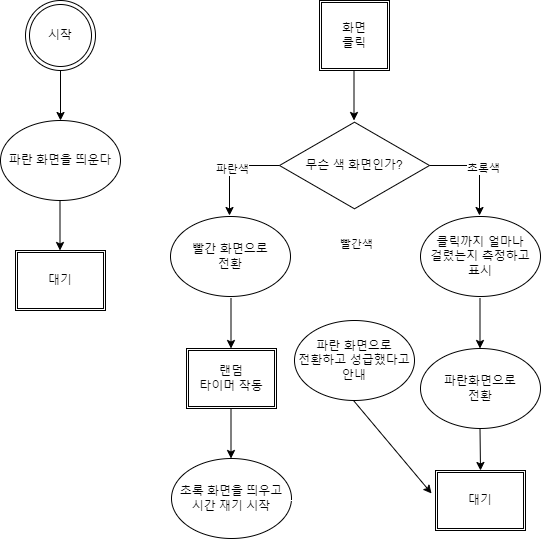

The diagram above was exported from draw.io. Its source (the exported page's mxGraphModel, read from the mxfile embedded in the PNG):
<mxGraphModel dx="1038" dy="1005" grid="1" gridSize="10" guides="1" tooltips="1" connect="1" arrows="1" fold="1" page="1" pageScale="1" pageWidth="827" pageHeight="1169" math="0" shadow="0">
  <root>
    <mxCell id="0" />
    <mxCell id="1" parent="0" />
    <mxCell id="XhwhMsQI50RNyiCzAyKi-1" value="시작" style="ellipse;shape=doubleEllipse;whiteSpace=wrap;html=1;aspect=fixed;" vertex="1" parent="1">
      <mxGeometry x="85" y="100" width="70" height="70" as="geometry" />
    </mxCell>
    <mxCell id="XhwhMsQI50RNyiCzAyKi-2" value="" style="endArrow=classic;html=1;rounded=0;" edge="1" parent="1">
      <mxGeometry width="50" height="50" relative="1" as="geometry">
        <mxPoint x="120" y="170" as="sourcePoint" />
        <mxPoint x="120" y="220" as="targetPoint" />
      </mxGeometry>
    </mxCell>
    <mxCell id="XhwhMsQI50RNyiCzAyKi-3" value="파란 화면을 띄운다" style="ellipse;whiteSpace=wrap;html=1;" vertex="1" parent="1">
      <mxGeometry x="60" y="220" width="120" height="80" as="geometry" />
    </mxCell>
    <mxCell id="XhwhMsQI50RNyiCzAyKi-4" value="" style="endArrow=classic;html=1;rounded=0;" edge="1" parent="1">
      <mxGeometry width="50" height="50" relative="1" as="geometry">
        <mxPoint x="119.5" y="300" as="sourcePoint" />
        <mxPoint x="119.5" y="350" as="targetPoint" />
      </mxGeometry>
    </mxCell>
    <mxCell id="XhwhMsQI50RNyiCzAyKi-5" value="대기" style="shape=ext;double=1;rounded=0;whiteSpace=wrap;html=1;" vertex="1" parent="1">
      <mxGeometry x="75" y="350" width="90" height="60" as="geometry" />
    </mxCell>
    <mxCell id="XhwhMsQI50RNyiCzAyKi-6" value="화면&lt;br&gt;클릭" style="shape=ext;double=1;whiteSpace=wrap;html=1;aspect=fixed;" vertex="1" parent="1">
      <mxGeometry x="379" y="100" width="70" height="70" as="geometry" />
    </mxCell>
    <mxCell id="XhwhMsQI50RNyiCzAyKi-7" value="" style="endArrow=classic;html=1;rounded=0;" edge="1" parent="1">
      <mxGeometry width="50" height="50" relative="1" as="geometry">
        <mxPoint x="413.5" y="170" as="sourcePoint" />
        <mxPoint x="413.5" y="220" as="targetPoint" />
      </mxGeometry>
    </mxCell>
    <mxCell id="XhwhMsQI50RNyiCzAyKi-9" value="빨간 화면으로&lt;br&gt;전환" style="ellipse;whiteSpace=wrap;html=1;" vertex="1" parent="1">
      <mxGeometry x="230" y="316" width="120" height="80" as="geometry" />
    </mxCell>
    <mxCell id="XhwhMsQI50RNyiCzAyKi-10" value="" style="endArrow=classic;html=1;rounded=0;" edge="1" parent="1">
      <mxGeometry width="50" height="50" relative="1" as="geometry">
        <mxPoint x="290.5" y="398" as="sourcePoint" />
        <mxPoint x="290.5" y="448" as="targetPoint" />
      </mxGeometry>
    </mxCell>
    <mxCell id="XhwhMsQI50RNyiCzAyKi-12" value="랜덤&lt;br&gt;타이머 작동" style="shape=ext;double=1;rounded=0;whiteSpace=wrap;html=1;" vertex="1" parent="1">
      <mxGeometry x="246" y="448" width="90" height="60" as="geometry" />
    </mxCell>
    <mxCell id="XhwhMsQI50RNyiCzAyKi-13" value="" style="endArrow=classic;html=1;rounded=0;" edge="1" parent="1">
      <mxGeometry width="50" height="50" relative="1" as="geometry">
        <mxPoint x="290.5" y="508" as="sourcePoint" />
        <mxPoint x="290.5" y="558" as="targetPoint" />
      </mxGeometry>
    </mxCell>
    <mxCell id="XhwhMsQI50RNyiCzAyKi-15" value="초록 화면을 띄우고&lt;br&gt;시간 재기 시작" style="ellipse;whiteSpace=wrap;html=1;" vertex="1" parent="1">
      <mxGeometry x="231" y="558" width="120" height="80" as="geometry" />
    </mxCell>
    <mxCell id="XhwhMsQI50RNyiCzAyKi-23" value="" style="endArrow=classic;html=1;rounded=0;entryX=0.5;entryY=0;entryDx=0;entryDy=0;" edge="1" parent="1" target="XhwhMsQI50RNyiCzAyKi-18">
      <mxGeometry width="50" height="50" relative="1" as="geometry">
        <mxPoint x="539.5" y="528" as="sourcePoint" />
        <mxPoint x="540" y="560" as="targetPoint" />
      </mxGeometry>
    </mxCell>
    <mxCell id="XhwhMsQI50RNyiCzAyKi-24" value="파란 화면으로&lt;br&gt;전환하고 성급했다고&lt;br&gt;안내" style="ellipse;whiteSpace=wrap;html=1;" vertex="1" parent="1">
      <mxGeometry x="354" y="420" width="120" height="80" as="geometry" />
    </mxCell>
    <mxCell id="XhwhMsQI50RNyiCzAyKi-26" value="" style="endArrow=classic;html=1;rounded=0;entryX=-0.044;entryY=0.383;entryDx=0;entryDy=0;entryPerimeter=0;" edge="1" parent="1" target="XhwhMsQI50RNyiCzAyKi-18">
      <mxGeometry width="50" height="50" relative="1" as="geometry">
        <mxPoint x="413" y="500" as="sourcePoint" />
        <mxPoint x="413" y="550" as="targetPoint" />
      </mxGeometry>
    </mxCell>
    <mxCell id="XhwhMsQI50RNyiCzAyKi-27" value="클릭까지 얼마나&lt;br&gt;걸렸는지 측정하고&lt;br&gt;표시" style="ellipse;whiteSpace=wrap;html=1;" vertex="1" parent="1">
      <mxGeometry x="480" y="316" width="120" height="80" as="geometry" />
    </mxCell>
    <mxCell id="XhwhMsQI50RNyiCzAyKi-29" value="" style="endArrow=classic;html=1;rounded=0;" edge="1" parent="1">
      <mxGeometry width="50" height="50" relative="1" as="geometry">
        <mxPoint x="539.5" y="398" as="sourcePoint" />
        <mxPoint x="539.5" y="448" as="targetPoint" />
      </mxGeometry>
    </mxCell>
    <mxCell id="XhwhMsQI50RNyiCzAyKi-30" value="파란화면으로&lt;br&gt;전환" style="ellipse;whiteSpace=wrap;html=1;" vertex="1" parent="1">
      <mxGeometry x="480" y="448" width="120" height="80" as="geometry" />
    </mxCell>
    <mxCell id="XhwhMsQI50RNyiCzAyKi-31" value="무슨 색 화면인가?" style="html=1;whiteSpace=wrap;aspect=fixed;shape=isoRectangle;" vertex="1" parent="1">
      <mxGeometry x="339" y="220" width="150" height="90" as="geometry" />
    </mxCell>
    <mxCell id="XhwhMsQI50RNyiCzAyKi-34" value="" style="edgeStyle=segmentEdgeStyle;endArrow=classic;html=1;rounded=0;" edge="1" parent="1">
      <mxGeometry width="50" height="50" relative="1" as="geometry">
        <mxPoint x="339" y="265" as="sourcePoint" />
        <mxPoint x="289" y="315" as="targetPoint" />
      </mxGeometry>
    </mxCell>
    <mxCell id="XhwhMsQI50RNyiCzAyKi-36" value="파란색" style="edgeLabel;html=1;align=center;verticalAlign=middle;resizable=0;points=[];" vertex="1" connectable="0" parent="XhwhMsQI50RNyiCzAyKi-34">
      <mxGeometry x="0.06" y="2" relative="1" as="geometry">
        <mxPoint as="offset" />
      </mxGeometry>
    </mxCell>
    <mxCell id="XhwhMsQI50RNyiCzAyKi-35" value="" style="edgeStyle=segmentEdgeStyle;endArrow=classic;html=1;rounded=0;" edge="1" parent="1">
      <mxGeometry width="50" height="50" relative="1" as="geometry">
        <mxPoint x="489" y="265" as="sourcePoint" />
        <mxPoint x="539" y="315" as="targetPoint" />
      </mxGeometry>
    </mxCell>
    <mxCell id="XhwhMsQI50RNyiCzAyKi-37" value="초록색" style="edgeLabel;html=1;align=center;verticalAlign=middle;resizable=0;points=[];" vertex="1" connectable="0" parent="XhwhMsQI50RNyiCzAyKi-35">
      <mxGeometry x="0.04" y="3" relative="1" as="geometry">
        <mxPoint as="offset" />
      </mxGeometry>
    </mxCell>
    <mxCell id="XhwhMsQI50RNyiCzAyKi-40" value="" style="endArrow=classic;html=1;rounded=0;strokeColor=#FFFFFF;" edge="1" parent="1">
      <mxGeometry width="50" height="50" relative="1" as="geometry">
        <mxPoint x="414" y="310" as="sourcePoint" />
        <mxPoint x="414" y="420" as="targetPoint" />
      </mxGeometry>
    </mxCell>
    <mxCell id="XhwhMsQI50RNyiCzAyKi-41" value="빨간색" style="edgeLabel;html=1;align=center;verticalAlign=middle;resizable=0;points=[];" vertex="1" connectable="0" parent="XhwhMsQI50RNyiCzAyKi-40">
      <mxGeometry x="-0.4" y="1" relative="1" as="geometry">
        <mxPoint as="offset" />
      </mxGeometry>
    </mxCell>
    <mxCell id="XhwhMsQI50RNyiCzAyKi-18" value="대기" style="shape=ext;double=1;rounded=0;whiteSpace=wrap;html=1;" vertex="1" parent="1">
      <mxGeometry x="495" y="570" width="90" height="60" as="geometry" />
    </mxCell>
    <mxCell id="XhwhMsQI50RNyiCzAyKi-44" value="" style="endArrow=classic;html=1;rounded=0;strokeColor=#FFFFFF;entryX=0;entryY=0.5;entryDx=0;entryDy=0;" edge="1" parent="1" target="XhwhMsQI50RNyiCzAyKi-18">
      <mxGeometry width="50" height="50" relative="1" as="geometry">
        <mxPoint x="350" y="600" as="sourcePoint" />
        <mxPoint x="400" y="550" as="targetPoint" />
      </mxGeometry>
    </mxCell>
  </root>
</mxGraphModel>